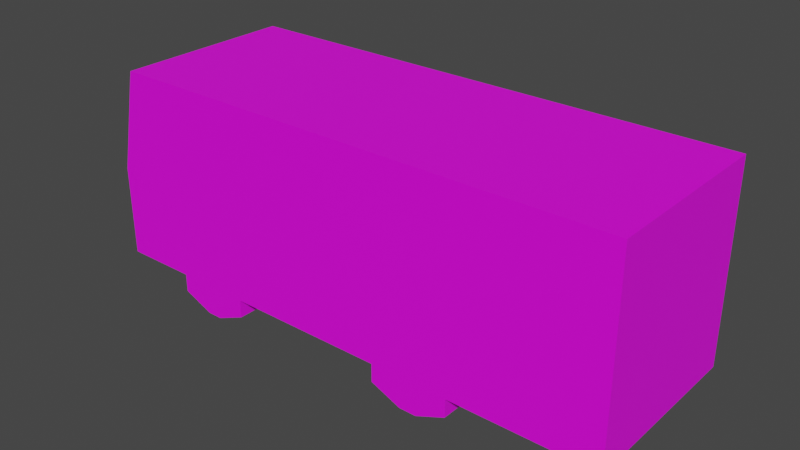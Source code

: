 # Source: Bus.blend  (saved by Blender 2.93.20; exported with 4.5.12 LTS)
import bpy
from mathutils import Matrix  # noqa: F401  (used for matrix-valued properties, if any)

bpy.ops.wm.read_factory_settings(use_empty=True)
scene = bpy.context.scene
scene.name = 'Scene'

# ---- collections
col_collection = bpy.data.collections.new('Collection'); scene.collection.children.link(col_collection)

# ---- images (referenced by path relative to the original .blend; pixels are not part of the script)
import os
ASSET_DIR = os.environ.get("B2B_ASSET_DIR", "")  # directory of the original .blend (textures are referenced by path, not embedded)
HERE = os.path.dirname(os.path.abspath(__file__))  # packed textures are extracted next to this script under _unpacked/

def load_image(name, relpath, width, height, colorspace="sRGB"):
    """Load a texture the original file referenced (path relative to the .blend, or extracted next to this script)."""
    p = next((c for c in (os.path.join(HERE, relpath), os.path.join(ASSET_DIR, relpath)) if relpath and os.path.exists(c)), "")
    if p:
        img = bpy.data.images.load(p, check_existing=True)
        img.name = name
    else:  # same state as the original file: an image datablock whose file is absent (Cycles renders it pink)
        img = bpy.data.images.new(name, width, height)
        img.source = "FILE"
        img.filepath = "//" + (relpath or name)
    img.colorspace_settings.name = colorspace
    return img
img_bus_texture_psd = load_image('bus texture.psd', 'bus texture.psd', 1024, 1024, 'sRGB')

# ---- materials (node trees are filled in below, after node groups)
mat_material_001 = bpy.data.materials.new('Material.001')
mat_material_001.use_transparent_shadow = False

# ---- material node trees
mat_material_001.use_nodes = True; mat_material_001.node_tree.nodes.clear()
_N = mat_material_001.node_tree.nodes; _L = mat_material_001.node_tree.links
n0 = _N.new('ShaderNodeOutputMaterial'); n0.name = 'Material Output'; n0.location = (300, 300)
n1 = _N.new('ShaderNodeBsdfPrincipled'); n1.name = 'Principled BSDF'; n1.location = (10, 300)
n1.distribution = 'GGX'
n1.subsurface_method = 'BURLEY'
n1.inputs[3].default_value = 1.45
n1.inputs[27].default_value = (0.0, 0.0, 0.0, 1.0)
n1.inputs[28].default_value = 1.0
n2 = _N.new('ShaderNodeMapping'); n2.name = 'Mapping'; n2.location = (-358, 653)
n2.width = 240
n3 = _N.new('ShaderNodeTexCoord'); n3.name = 'Texture Coordinate'; n3.location = (-558, 636)
n4 = _N.new('ShaderNodeTexImage'); n4.name = 'Image Texture'; n4.location = (-58, 624)
n4.image = img_bus_texture_psd
_L.new(n1.outputs[0], n0.inputs[0])
_L.new(n4.outputs[0], n1.inputs[0])
_L.new(n2.outputs[0], n4.inputs[0])
_L.new(n3.outputs[2], n2.inputs[0])
n0.is_active_output = True

# ---- world
world_world = bpy.data.worlds.new('World'); scene.world = world_world
world_world.use_nodes = True; world_world.node_tree.nodes.clear()
_N = world_world.node_tree.nodes; _L = world_world.node_tree.links
n0 = _N.new('ShaderNodeOutputWorld'); n0.name = 'World Output'; n0.location = (300, 300)
n1 = _N.new('ShaderNodeBackground'); n1.name = 'Background'; n1.location = (10, 300)
n1.inputs[0].default_value = (0.05088, 0.05088, 0.05088, 1.0)
_L.new(n1.outputs[0], n0.inputs[0])
n0.is_active_output = True
world_world.color = (0.05088, 0.05088, 0.05088)
world_world.use_sun_shadow = False
world_world.sun_shadow_jitter_overblur = 0.0

# ---- meshes
me_cube = bpy.data.meshes.new('Cube')
me_cube.from_pydata([(4.581, 0.8557, 2.145), (4.581, -0.8557, 2.145), (-0.2735, -0.8557, 2.145), (-0.2735, 0.8557, 2.145), (4.581, 0.8557, 1.165), (-0.4874, -0.8557, 1.165), (4.581, -0.8557, 1.165), (-0.4874, 0.8557, 1.165), (-0.2735, 0.8557, 1.165), (-0.2735, -0.8557, 1.165), (4.581, 0.8557, 0.3002), (4.581, -0.8557, 0.3002), (-0.4874, 0.8557, 0.3002), (-0.2735, 0.8557, 0.3002), (-0.2735, -0.8557, 0.3002), (-0.4874, -0.8557, 0.3002), (4.581, -0.5183, 0.3002), (3.206, 0.8557, 2.145), (-0.4874, -0.5183, 0.3002), (3.206, -0.8557, 2.145), (3.206, -0.8557, 1.165), (3.206, 0.8557, 1.165), (3.206, 0.8557, 0.3002), (3.206, -0.8557, 0.3002), (-0.4874, -0.5183, 1.165), (2.462, -0.8557, 2.145), (2.462, -0.8557, 1.165), (2.462, -0.8557, 0.3002), (4.581, -0.5183, 1.165), (2.462, 0.8557, 2.145), (2.462, 0.8557, 1.165), (2.462, 0.8557, 0.3002), (-0.2735, -0.5183, 2.145), (0.2117, -0.8557, 2.145), (0.2117, -0.8557, 1.165), (0.2117, -0.8557, 0.3002), (0.2117, -0.5183, 0.3002), (0.2117, 0.8557, 2.145), (0.2117, 0.8557, 1.165), (0.2117, 0.8557, 0.3002), (-0.2735, -0.5183, 0.3002), (0.9311, 0.8557, 2.145), (0.9311, 0.8557, 1.165), (0.9311, 0.8557, 0.3002), (4.581, -0.5183, 2.145), (0.9311, -0.8557, 2.145), (0.9311, -0.8557, 1.165), (0.9311, -0.8557, 0.3002), (2.917, -0.8557, 0.005135), (3.206, -0.8557, 0.127), (3.206, 0.8557, 0.127), (2.917, 0.8557, 0.005135), (2.751, 0.8557, 0.005135), (2.462, 0.8557, 0.127), (2.462, -0.8557, 0.127), (2.751, -0.8557, 0.005135), (0.5004, 0.8557, 0.005135), (0.2117, 0.8557, 0.127), (0.2117, -0.8557, 0.127), (0.5004, -0.8557, 0.005135), (0.6423, -0.8557, 0.005135), (0.9311, -0.8557, 0.127), (0.9311, 0.8557, 0.127), (0.6423, 0.8557, 0.005135), (3.206, -0.5183, 0.3002), (3.206, -0.5183, 2.145), (2.462, -0.5183, 0.3002), (2.462, -0.5183, 2.145), (0.2117, -0.5183, 2.145), (0.9311, -0.5183, 0.3002), (0.9311, -0.5183, 2.145), (3.206, -0.5183, 0.127), (2.917, -0.5183, 0.005135), (2.751, -0.5183, 0.005135), (2.462, -0.5183, 0.127), (0.5004, -0.5183, 0.005135), (0.2117, -0.5183, 0.127), (0.9311, -0.5183, 0.127), (0.6423, -0.5183, 0.005135), (0.2117, 0.5446, 0.3002), (-0.4874, 0.5446, 1.165), (-0.4874, 0.5446, 0.3002), (3.206, 0.5446, 0.127), (0.9311, 0.5446, 2.145), (0.2117, 0.5446, 2.145), (0.9311, 0.5446, 0.3002), (2.462, 0.5446, 2.145), (2.462, 0.5446, 0.3002), (3.206, 0.5446, 2.145), (3.206, 0.5446, 0.3002), (4.581, 0.5446, 0.3002), (4.581, 0.5446, 1.165), (-0.2735, 0.5446, 2.145), (4.581, 0.5446, 2.145), (-0.2735, 0.5446, 0.3002), (2.917, 0.5446, 0.005135), (2.462, 0.5446, 0.127), (0.2117, 0.5446, 0.127), (0.6423, 0.5446, 0.005135), (2.751, 0.5446, 0.005135), (0.5004, 0.5446, 0.005135), (0.9311, 0.5446, 0.127), (0.4515, 0.5446, 0.3002), (0.6913, 0.5446, 0.3002), (0.4515, -0.5183, 0.3002), (0.6913, -0.5183, 0.3002), (2.71, 0.5446, 0.3002), (2.958, 0.5446, 0.3002), (2.958, -0.5183, 0.3002), (2.71, -0.5183, 0.3002)], [], [(32, 24, 5, 2), (9, 2, 5), (28, 44, 1, 6), (21, 17, 0, 4), (7, 3, 8), (34, 33, 2, 9), (68, 32, 2, 33), (35, 34, 9, 14), (12, 7, 8, 13), (22, 21, 4, 10), (16, 28, 6, 11), (81, 80, 7, 12), (14, 9, 5, 15), (73, 72, 48, 55), (90, 89, 22, 10), (96, 87, 31, 53), (31, 30, 21, 22), (11, 6, 20, 23), (44, 65, 19, 1), (6, 1, 19, 20), (30, 29, 17, 21), (52, 53, 31, 22, 50, 51), (42, 41, 29, 30), (43, 42, 30, 31), (89, 82, 50, 22), (23, 20, 26, 27), (65, 67, 25, 19), (20, 19, 25, 26), (40, 14, 15, 18), (13, 8, 38, 39), (8, 3, 37, 38), (77, 69, 47, 61), (47, 46, 34, 35), (70, 68, 33, 45), (46, 45, 33, 34), (26, 25, 45, 46), (67, 70, 45, 25), (27, 26, 46, 47), (79, 39, 57, 97), (39, 38, 42, 43), (38, 37, 41, 42), (56, 57, 39, 43, 62, 63), (75, 78, 60, 59), (40, 36, 35, 14), (87, 85, 43, 31), (60, 61, 47, 35, 58, 59), (71, 49, 48, 72), (73, 55, 54, 74), (75, 59, 58, 76), (77, 61, 60, 78), (48, 49, 23, 27, 54, 55), (27, 47, 69, 66), (94, 79, 36, 40), (35, 36, 76, 58), (86, 83, 70, 67), (83, 84, 68, 70), (94, 40, 18, 81), (88, 86, 67, 65), (23, 49, 71, 64), (93, 88, 65, 44), (54, 27, 66, 74), (11, 23, 64, 16), (15, 5, 24, 18), (90, 91, 28, 16), (84, 92, 32, 68), (91, 93, 44, 28), (92, 80, 24, 32), (3, 7, 80, 92), (4, 0, 93, 91), (37, 3, 92, 84), (10, 4, 91, 90), (52, 51, 95, 99), (0, 17, 88, 93), (17, 29, 86, 88), (13, 94, 81, 12), (62, 43, 85, 101), (41, 37, 84, 83), (29, 41, 83, 86), (56, 63, 98, 100), (13, 39, 79, 94), (50, 82, 95, 51), (52, 99, 96, 53), (56, 100, 97, 57), (66, 69, 85, 87), (62, 101, 98, 63), (16, 64, 89, 90), (18, 24, 80, 81), (77, 78, 105, 69), (78, 75, 104, 105), (75, 76, 36, 104), (36, 79, 102, 104), (103, 105, 104, 102), (69, 105, 103, 85), (100, 102, 79, 97), (98, 103, 102, 100), (103, 98, 101, 85), (74, 66, 109, 73), (72, 108, 64, 71), (73, 109, 108, 72), (99, 106, 87, 96), (95, 107, 106, 99), (107, 95, 82, 89), (66, 87, 106, 109), (64, 108, 107, 89), (106, 107, 108, 109)])
_uv = me_cube.uv_layers.new(name='UVMap')
_uv.uv.foreach_set('vector', [0.5251, 0.1881, 0.5251, 0.1085, 0.5593, 0.1085, 0.5593, 0.1881, 0.06806, 0.7929, 0.06806, 0.9629, 0.02878, 0.7929, 0.2361, 0.1015, 0.2361, 0.1695, 0.2068, 0.1695, 0.2068, 0.1015, 0.2899, 0.4082, 0.2899, 0.5782, 0.03626, 0.5782, 0.03626, 0.4082, 0.9716, 0.4082, 0.9321, 0.5782, 0.9321, 0.4082, 0.1572, 0.7929, 0.1572, 0.9629, 0.06806, 0.9629, 0.06806, 0.7929, 0.9413, 0.1452, 0.9818, 0.1452, 0.9818, 0.176, 0.9413, 0.176, 0.1572, 0.643, 0.1572, 0.7929, 0.06806, 0.7929, 0.06806, 0.643, 0.9716, 0.2582, 0.9716, 0.4082, 0.9321, 0.4082, 0.9321, 0.2582, 0.2899, 0.2582, 0.2899, 0.4082, 0.03626, 0.4082, 0.03626, 0.2582, 0.2361, 0.04148, 0.2361, 0.1015, 0.2068, 0.1015, 0.2068, 0.04148, 0.4174, 0.03849, 0.4174, 0.1085, 0.3859, 0.1085, 0.3859, 0.03849, 0.06806, 0.643, 0.06806, 0.7929, 0.02878, 0.7929, 0.02878, 0.643, 0.132, 0.1823, 0.1341, 0.1821, 0.1355, 0.1965, 0.1325, 0.1967, 0.1743, 0.09165, 0.1457, 0.08605, 0.1553, 0.06873, 0.1785, 0.07694, 0.1321, 0.07703, 0.1262, 0.08424, 0.123, 0.06503, 0.1294, 0.06335, 0.4272, 0.2582, 0.4272, 0.4082, 0.2899, 0.4082, 0.2899, 0.2582, 0.9595, 0.643, 0.9595, 0.7929, 0.7071, 0.7929, 0.7071, 0.643, 0.5768, 0.1452, 0.6915, 0.1452, 0.6915, 0.176, 0.5768, 0.176, 0.9595, 0.7929, 0.9595, 0.9629, 0.7071, 0.9629, 0.7071, 0.7929, 0.4272, 0.4082, 0.4272, 0.5782, 0.2899, 0.5782, 0.2899, 0.4082, 0.374, 0.207, 0.4272, 0.2282, 0.4272, 0.2582, 0.2899, 0.2582, 0.2899, 0.2282, 0.3432, 0.207, 0.7098, 0.4082, 0.7098, 0.5782, 0.4272, 0.5782, 0.4272, 0.4082, 0.7098, 0.2582, 0.7098, 0.4082, 0.4272, 0.4082, 0.4272, 0.2582, 0.1457, 0.08605, 0.1424, 0.07815, 0.1478, 0.06516, 0.1553, 0.06873, 0.7071, 0.643, 0.7071, 0.7929, 0.5705, 0.7929, 0.5705, 0.643, 0.6915, 0.1452, 0.7536, 0.1452, 0.7536, 0.176, 0.6915, 0.176, 0.7071, 0.7929, 0.7071, 0.9629, 0.5705, 0.9629, 0.5705, 0.7929, 0.05733, 0.1719, 0.05413, 0.1903, 0.05024, 0.1898, 0.05281, 0.1716, 0.9321, 0.2582, 0.9321, 0.4082, 0.8425, 0.4082, 0.8425, 0.2582, 0.9321, 0.4082, 0.9321, 0.5782, 0.8425, 0.5782, 0.8425, 0.4082, 0.08062, 0.181, 0.08546, 0.1738, 0.08942, 0.1927, 0.08371, 0.1944, 0.2893, 0.643, 0.2893, 0.7929, 0.1572, 0.7929, 0.1572, 0.643, 0.8813, 0.1452, 0.9413, 0.1452, 0.9413, 0.176, 0.8813, 0.176, 0.2893, 0.7929, 0.2893, 0.9629, 0.1572, 0.9629, 0.1572, 0.7929, 0.5705, 0.7929, 0.5705, 0.9629, 0.2893, 0.9629, 0.2893, 0.7929, 0.7536, 0.1452, 0.8813, 0.1452, 0.8813, 0.176, 0.7536, 0.176, 0.5705, 0.643, 0.5705, 0.7929, 0.2893, 0.7929, 0.2893, 0.643, 0.06572, 0.08527, 0.05537, 0.06404, 0.06447, 0.06029, 0.0699, 0.07654, 0.8425, 0.2582, 0.8425, 0.4082, 0.7098, 0.4082, 0.7098, 0.2582, 0.8425, 0.4082, 0.8425, 0.5782, 0.7098, 0.5782, 0.7098, 0.4082, 0.7893, 0.207, 0.8425, 0.2282, 0.8425, 0.2582, 0.7098, 0.2582, 0.7098, 0.2282, 0.7631, 0.207, 0.07542, 0.1825, 0.07706, 0.1827, 0.07653, 0.1952, 0.07428, 0.1951, 0.05733, 0.1719, 0.06751, 0.1731, 0.06163, 0.1917, 0.05413, 0.1903, 0.1262, 0.08424, 0.08633, 0.0845, 0.09424, 0.063, 0.123, 0.06503, 0.2363, 0.5918, 0.2893, 0.6129, 0.2893, 0.643, 0.1572, 0.643, 0.1572, 0.6129, 0.2102, 0.5918, 0.1379, 0.1799, 0.1436, 0.1947, 0.1355, 0.1965, 0.1341, 0.1821, 0.132, 0.1823, 0.1325, 0.1967, 0.1244, 0.1959, 0.1275, 0.1805, 0.07542, 0.1825, 0.07428, 0.1951, 0.06728, 0.1935, 0.07167, 0.1806, 0.08062, 0.181, 0.08371, 0.1944, 0.07653, 0.1952, 0.07706, 0.1827, 0.6541, 0.5918, 0.7071, 0.6129, 0.7071, 0.643, 0.5705, 0.643, 0.5705, 0.6129, 0.6235, 0.5918, 0.1163, 0.1939, 0.08942, 0.1927, 0.08546, 0.1738, 0.123, 0.1726, 0.05284, 0.08912, 0.06572, 0.08527, 0.06751, 0.1731, 0.05733, 0.1719, 0.06163, 0.1917, 0.06751, 0.1731, 0.07167, 0.1806, 0.06728, 0.1935, 0.7536, 0.04845, 0.8813, 0.04845, 0.8813, 0.1452, 0.7536, 0.1452, 0.8813, 0.04845, 0.9413, 0.04845, 0.9413, 0.1452, 0.8813, 0.1452, 0.05284, 0.08912, 0.05733, 0.1719, 0.05281, 0.1716, 0.04749, 0.09026, 0.6915, 0.04845, 0.7536, 0.04845, 0.7536, 0.1452, 0.6915, 0.1452, 0.1498, 0.1921, 0.1436, 0.1947, 0.1379, 0.1799, 0.1419, 0.1723, 0.5768, 0.04845, 0.6915, 0.04845, 0.6915, 0.1452, 0.5768, 0.1452, 0.1244, 0.1959, 0.1163, 0.1939, 0.123, 0.1726, 0.1275, 0.1805, 0.1785, 0.1862, 0.1498, 0.1921, 0.1419, 0.1723, 0.1742, 0.1653, 0.5593, 0.03849, 0.5593, 0.1085, 0.5251, 0.1085, 0.5251, 0.03849, 0.3283, 0.04148, 0.3283, 0.1015, 0.2361, 0.1015, 0.2361, 0.04148, 0.9413, 0.04845, 0.9818, 0.04845, 0.9818, 0.1452, 0.9413, 0.1452, 0.3283, 0.1015, 0.3283, 0.1695, 0.2361, 0.1695, 0.2361, 0.1015, 0.4174, 0.1881, 0.4174, 0.1085, 0.5251, 0.1085, 0.5251, 0.1881, 0.3859, 0.1881, 0.3859, 0.1085, 0.4174, 0.1085, 0.4174, 0.1881, 0.3553, 0.1015, 0.3553, 0.1695, 0.3283, 0.1695, 0.3283, 0.1015, 0.9413, 0.02013, 0.9818, 0.02013, 0.9818, 0.04845, 0.9413, 0.04845, 0.3553, 0.04148, 0.3553, 0.1015, 0.3283, 0.1015, 0.3283, 0.04148, 0.1372, 0.06268, 0.1402, 0.06293, 0.1383, 0.07565, 0.1362, 0.07547, 0.5768, 0.02013, 0.6915, 0.02013, 0.6915, 0.04845, 0.5768, 0.04845, 0.6915, 0.02013, 0.7536, 0.02013, 0.7536, 0.04845, 0.6915, 0.04845, 0.045, 0.06799, 0.05284, 0.08912, 0.04749, 0.09026, 0.0402, 0.06972, 0.08546, 0.0602, 0.09424, 0.063, 0.08633, 0.0845, 0.08141, 0.07588, 0.8813, 0.02013, 0.9413, 0.02013, 0.9413, 0.04845, 0.8813, 0.04845, 0.7536, 0.02013, 0.8813, 0.02013, 0.8813, 0.04845, 0.7536, 0.04845, 0.07369, 0.0588, 0.07659, 0.05872, 0.07647, 0.07375, 0.07437, 0.07389, 0.045, 0.06799, 0.05537, 0.06404, 0.06572, 0.08527, 0.05284, 0.08912, 0.1478, 0.06516, 0.1424, 0.07815, 0.1383, 0.07565, 0.1402, 0.06293, 0.1372, 0.06268, 0.1362, 0.07547, 0.1321, 0.07703, 0.1294, 0.06335, 0.07369, 0.0588, 0.07437, 0.07389, 0.0699, 0.07654, 0.06447, 0.06029, 0.123, 0.1726, 0.08546, 0.1738, 0.08633, 0.0845, 0.1262, 0.08424, 0.08546, 0.0602, 0.08141, 0.07588, 0.07647, 0.07375, 0.07659, 0.05872, 0.1742, 0.1653, 0.1419, 0.1723, 0.1457, 0.08605, 0.1743, 0.09165, 0.5251, 0.03849, 0.5251, 0.1085, 0.4174, 0.1085, 0.4174, 0.03849, 0.08062, 0.181, 0.07706, 0.1827, 0.07921, 0.1719, 0.08546, 0.1738, 0.07706, 0.1827, 0.07542, 0.1825, 0.07366, 0.1718, 0.07921, 0.1719, 0.07542, 0.1825, 0.07167, 0.1806, 0.06751, 0.1731, 0.07366, 0.1718, 0.06751, 0.1731, 0.06572, 0.08527, 0.07286, 0.08656, 0.07366, 0.1718, 0.07913, 0.08638, 0.07921, 0.1719, 0.07366, 0.1718, 0.07286, 0.08656, 0.08546, 0.1738, 0.07921, 0.1719, 0.07913, 0.08638, 0.08633, 0.0845, 0.07437, 0.07389, 0.07286, 0.08656, 0.06572, 0.08527, 0.0699, 0.07654, 0.07647, 0.07375, 0.07913, 0.08638, 0.07286, 0.08656, 0.07437, 0.07389, 0.07913, 0.08638, 0.07647, 0.07375, 0.08141, 0.07588, 0.08633, 0.0845, 0.1275, 0.1805, 0.123, 0.1726, 0.1296, 0.171, 0.132, 0.1823, 0.1341, 0.1821, 0.1355, 0.1709, 0.1419, 0.1723, 0.1379, 0.1799, 0.132, 0.1823, 0.1296, 0.171, 0.1355, 0.1709, 0.1341, 0.1821, 0.1362, 0.07547, 0.1331, 0.08665, 0.1262, 0.08424, 0.1321, 0.07703, 0.1383, 0.07565, 0.139, 0.08714, 0.1331, 0.08665, 0.1362, 0.07547, 0.139, 0.08714, 0.1383, 0.07565, 0.1424, 0.07815, 0.1457, 0.08605, 0.123, 0.1726, 0.1262, 0.08424, 0.1331, 0.08665, 0.1296, 0.171, 0.1419, 0.1723, 0.1355, 0.1709, 0.139, 0.08714, 0.1457, 0.08605, 0.1331, 0.08665, 0.139, 0.08714, 0.1355, 0.1709, 0.1296, 0.171])
me_cube.materials.append(mat_material_001)
me_cube.use_remesh_preserve_volume = False
me_cube.use_remesh_preserve_attributes = False
me_cube.use_mirror_vertex_groups = False
me_cube.update()

# ---- objects
ob_cube = bpy.data.objects.new('Cube', me_cube)

# ---- transforms, parenting, visibility, modifiers, constraints
ob_cube.location = (0.0, 0.0, 0.0)
ob_cube.lock_rotations_4d = False
ob_cube.empty_display_type = 'ARROWS'
ob_cube.lineart.crease_threshold = 0.0

# ---- collection membership
col_collection.objects.link(ob_cube)

# ---- scene / render settings (as saved in the file)
scene.frame_start = 1; scene.frame_end = 250; scene.frame_set(1)
scene.render.engine = 'BLENDER_EEVEE_NEXT'
scene.cycles.use_denoising = False
scene.cycles.samples = 128
scene.cycles.sampling_pattern = 'TABULATED_SOBOL'
scene.cycles.use_adaptive_sampling = False
scene.cycles.use_light_tree = False
scene.view_settings.view_transform = 'Filmic'
bpy.context.view_layer.update()

# ---- added for rendering (the .blend has no active camera and no usable light): camera, sun
cam_auto = bpy.data.cameras.new('AutoCamera')
cam_auto.lens = 50.0
cam_auto.sensor_width = 36.0
cam_auto.clip_end = 1000.0
ob_auto_camera = bpy.data.objects.new('AutoCamera', cam_auto)
scene.collection.objects.link(ob_auto_camera)
ob_auto_camera.location = (7.37693, -6.3964, 5.3391)
ob_auto_camera.rotation_euler = (1.09748, -7.21219e-08, 0.694738)
scene.camera = ob_auto_camera
light_auto_sun = bpy.data.lights.new('AutoSun', 'SUN')
light_auto_sun.energy = 3.0
light_auto_sun.angle = 0.0523599
ob_auto_sun = bpy.data.objects.new('AutoSun', light_auto_sun)
scene.collection.objects.link(ob_auto_sun)
ob_auto_sun.rotation_euler = (0.872665, 0.174533, 0.523599)
bpy.context.view_layer.update()

